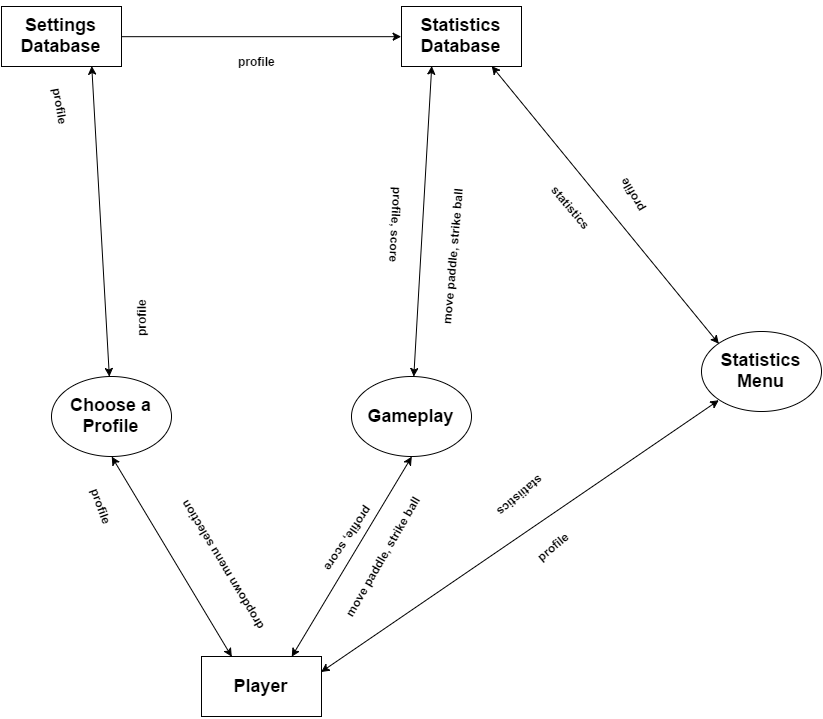

The diagram above was exported from draw.io. Its source (the exported page's mxGraphModel, read from the mxfile embedded in the PNG):
<mxGraphModel dx="1638" dy="421" grid="1" gridSize="10" guides="1" tooltips="1" connect="1" arrows="1" fold="1" page="1" pageScale="1" pageWidth="850" pageHeight="1100" background="#ffffff" math="0" shadow="0">
  <root>
    <mxCell id="0" />
    <mxCell id="1" parent="0" />
    <mxCell id="2" value="&lt;h2&gt;Choose a Profile&lt;/h2&gt;" style="ellipse;whiteSpace=wrap;html=1;fontFamily=Helvetica;" parent="1" vertex="1">
      <mxGeometry x="-150" y="620" width="120" height="80" as="geometry" />
    </mxCell>
    <mxCell id="3" value="&lt;h2&gt;Gameplay&lt;/h2&gt;" style="ellipse;whiteSpace=wrap;html=1;fontFamily=Helvetica;" parent="1" vertex="1">
      <mxGeometry x="150" y="620" width="120" height="80" as="geometry" />
    </mxCell>
    <mxCell id="4" value="&lt;h2&gt;Settings Database&lt;/h2&gt;" style="whiteSpace=wrap;html=1;fontFamily=Helvetica;" parent="1" vertex="1">
      <mxGeometry x="-200" y="250" width="120" height="60" as="geometry" />
    </mxCell>
    <mxCell id="5" value="&lt;h2&gt;Statistics Database&lt;/h2&gt;" style="whiteSpace=wrap;html=1;fontFamily=Helvetica;" parent="1" vertex="1">
      <mxGeometry x="200" y="250" width="120" height="60" as="geometry" />
    </mxCell>
    <mxCell id="6" value="&lt;h2&gt;Player&lt;/h2&gt;" style="whiteSpace=wrap;html=1;fontFamily=Helvetica;align=center;" parent="1" vertex="1">
      <mxGeometry y="900" width="120" height="60" as="geometry" />
    </mxCell>
    <mxCell id="19" value="&lt;h2&gt;Statistics Menu&lt;/h2&gt;" style="ellipse;whiteSpace=wrap;html=1;fontFamily=Helvetica;align=center;" parent="1" vertex="1">
      <mxGeometry x="500" y="575" width="120" height="80" as="geometry" />
    </mxCell>
    <mxCell id="25" value="" style="endArrow=classic;html=1;fontFamily=Helvetica;exitX=1;exitY=0.5;entryX=0;entryY=0.5;" parent="1" source="4" target="5" edge="1">
      <mxGeometry width="50" height="50" relative="1" as="geometry">
        <mxPoint x="-500" y="1030" as="sourcePoint" />
        <mxPoint x="-450" y="980" as="targetPoint" />
      </mxGeometry>
    </mxCell>
    <mxCell id="26" value="" style="endArrow=classic;startArrow=classic;html=1;fontFamily=Helvetica;entryX=0.75;entryY=1;" edge="1" parent="1" source="2" target="4">
      <mxGeometry width="50" height="50" relative="1" as="geometry">
        <mxPoint x="-500" y="1030" as="sourcePoint" />
        <mxPoint x="-450" y="980" as="targetPoint" />
      </mxGeometry>
    </mxCell>
    <mxCell id="29" value="&lt;h4&gt;profile&amp;nbsp;&lt;/h4&gt;" style="text;html=1;resizable=0;points=[];align=center;verticalAlign=middle;labelBackgroundColor=#ffffff;fontFamily=Helvetica;rotation=-90;" vertex="1" connectable="0" parent="26">
      <mxGeometry x="-0.1925" y="-2" relative="1" as="geometry">
        <mxPoint x="37" y="66" as="offset" />
      </mxGeometry>
    </mxCell>
    <mxCell id="31" value="&lt;h4&gt;profile&lt;/h4&gt;" style="text;html=1;resizable=0;points=[];align=center;verticalAlign=middle;labelBackgroundColor=#ffffff;fontFamily=Helvetica;rotation=80;" vertex="1" connectable="0" parent="26">
      <mxGeometry x="0.8395" relative="1" as="geometry">
        <mxPoint x="-32" y="15" as="offset" />
      </mxGeometry>
    </mxCell>
    <mxCell id="27" value="" style="endArrow=classic;startArrow=classic;html=1;fontFamily=Helvetica;entryX=0.5;entryY=1;exitX=0.25;exitY=0;" edge="1" parent="1" source="6" target="2">
      <mxGeometry width="50" height="50" relative="1" as="geometry">
        <mxPoint x="-500" y="1030" as="sourcePoint" />
        <mxPoint x="-450" y="980" as="targetPoint" />
      </mxGeometry>
    </mxCell>
    <mxCell id="32" value="&lt;h4&gt;profile&lt;/h4&gt;" style="text;html=1;resizable=0;points=[];align=center;verticalAlign=middle;labelBackgroundColor=#ffffff;fontFamily=Helvetica;rotation=70;" vertex="1" connectable="0" parent="27">
      <mxGeometry x="0.7366" y="2" relative="1" as="geometry">
        <mxPoint x="-24" y="22" as="offset" />
      </mxGeometry>
    </mxCell>
    <mxCell id="33" value="&lt;h4&gt;dropdown menu selection&lt;/h4&gt;" style="text;html=1;resizable=0;points=[];align=center;verticalAlign=middle;labelBackgroundColor=#ffffff;fontFamily=Helvetica;rotation=-121;" vertex="1" connectable="0" parent="27">
      <mxGeometry x="-0.5705" y="-2" relative="1" as="geometry">
        <mxPoint x="14" y="-46" as="offset" />
      </mxGeometry>
    </mxCell>
    <mxCell id="28" value="" style="endArrow=classic;startArrow=classic;html=1;fontFamily=Helvetica;entryX=0.25;entryY=1;" edge="1" parent="1" source="3" target="5">
      <mxGeometry width="50" height="50" relative="1" as="geometry">
        <mxPoint x="-200" y="1030" as="sourcePoint" />
        <mxPoint x="-150" y="980" as="targetPoint" />
      </mxGeometry>
    </mxCell>
    <mxCell id="46" value="&lt;h4&gt;move paddle, strike ball&lt;/h4&gt;" style="text;html=1;resizable=0;points=[];align=center;verticalAlign=middle;labelBackgroundColor=#ffffff;fontFamily=Helvetica;direction=south;rotation=-85;" vertex="1" connectable="0" parent="28">
      <mxGeometry x="-0.0401" y="-8" relative="1" as="geometry">
        <mxPoint x="21" y="29" as="offset" />
      </mxGeometry>
    </mxCell>
    <mxCell id="35" value="" style="endArrow=classic;startArrow=classic;html=1;fontFamily=Helvetica;entryX=0.5;entryY=1;exitX=0.75;exitY=0;" edge="1" parent="1" source="6" target="3">
      <mxGeometry width="50" height="50" relative="1" as="geometry">
        <mxPoint x="-200" y="1030" as="sourcePoint" />
        <mxPoint x="-150" y="980" as="targetPoint" />
      </mxGeometry>
    </mxCell>
    <mxCell id="36" value="&lt;h4&gt;move paddle, strike ball&lt;/h4&gt;" style="text;html=1;resizable=0;points=[];align=center;verticalAlign=middle;labelBackgroundColor=#ffffff;fontFamily=Helvetica;rotation=-60;" vertex="1" connectable="0" parent="35">
      <mxGeometry x="0.0735" y="-3" relative="1" as="geometry">
        <mxPoint x="23" y="5" as="offset" />
      </mxGeometry>
    </mxCell>
    <mxCell id="37" value="&lt;h4&gt;profile, score&lt;/h4&gt;" style="text;html=1;resizable=0;points=[];autosize=1;align=left;verticalAlign=top;spacingTop=-4;fontFamily=Helvetica;rotation=124;" vertex="1" parent="1">
      <mxGeometry x="100" y="762" width="90" height="50" as="geometry" />
    </mxCell>
    <mxCell id="40" value="" style="endArrow=classic;startArrow=classic;html=1;fontFamily=Helvetica;entryX=0;entryY=1;exitX=1;exitY=0.25;" edge="1" parent="1" source="6" target="19">
      <mxGeometry width="50" height="50" relative="1" as="geometry">
        <mxPoint x="-130" y="1030" as="sourcePoint" />
        <mxPoint x="-80" y="980" as="targetPoint" />
      </mxGeometry>
    </mxCell>
    <mxCell id="41" value="&lt;h4&gt;profile&lt;/h4&gt;" style="text;html=1;resizable=0;points=[];align=center;verticalAlign=middle;labelBackgroundColor=#ffffff;fontFamily=Helvetica;rotation=-40;" vertex="1" connectable="0" parent="40">
      <mxGeometry x="-0.0087" y="1" relative="1" as="geometry">
        <mxPoint x="34" y="10" as="offset" />
      </mxGeometry>
    </mxCell>
    <mxCell id="42" value="&lt;h4&gt;statiistics&lt;/h4&gt;" style="text;html=1;resizable=0;points=[];align=center;verticalAlign=middle;labelBackgroundColor=#ffffff;fontFamily=Helvetica;rotation=140;" vertex="1" connectable="0" parent="40">
      <mxGeometry x="0.1095" y="7" relative="1" as="geometry">
        <mxPoint x="-16" y="-19" as="offset" />
      </mxGeometry>
    </mxCell>
    <mxCell id="43" value="" style="endArrow=classic;startArrow=classic;html=1;fontFamily=Helvetica;entryX=0;entryY=0;exitX=0.75;exitY=1;" edge="1" parent="1" source="5" target="19">
      <mxGeometry width="50" height="50" relative="1" as="geometry">
        <mxPoint x="330" y="350" as="sourcePoint" />
        <mxPoint x="-120" y="980" as="targetPoint" />
      </mxGeometry>
    </mxCell>
    <mxCell id="44" value="&lt;h4&gt;profile&lt;/h4&gt;" style="text;html=1;resizable=0;points=[];align=center;verticalAlign=middle;labelBackgroundColor=#ffffff;fontFamily=Helvetica;rotation=-120;" vertex="1" connectable="0" parent="43">
      <mxGeometry x="-0.0479" relative="1" as="geometry">
        <mxPoint x="32" y="-2" as="offset" />
      </mxGeometry>
    </mxCell>
    <mxCell id="45" value="&lt;h4&gt;statistics&lt;/h4&gt;" style="text;html=1;resizable=0;points=[];align=center;verticalAlign=middle;labelBackgroundColor=#ffffff;fontFamily=Helvetica;rotation=50;" vertex="1" connectable="0" parent="43">
      <mxGeometry x="-0.2441" y="-7" relative="1" as="geometry">
        <mxPoint y="31" as="offset" />
      </mxGeometry>
    </mxCell>
    <mxCell id="47" value="&lt;h4&gt;profile, score&lt;/h4&gt;" style="text;html=1;resizable=0;points=[];autosize=1;align=left;verticalAlign=top;spacingTop=-4;fontFamily=Helvetica;rotation=93;" vertex="1" parent="1">
      <mxGeometry x="150" y="449" width="90" height="50" as="geometry" />
    </mxCell>
    <mxCell id="48" value="&lt;h4&gt;profile&lt;/h4&gt;" style="text;html=1;resizable=0;points=[];autosize=1;align=left;verticalAlign=top;spacingTop=-4;fontFamily=Helvetica;" vertex="1" parent="1">
      <mxGeometry x="35" y="280" width="50" height="50" as="geometry" />
    </mxCell>
  </root>
</mxGraphModel>